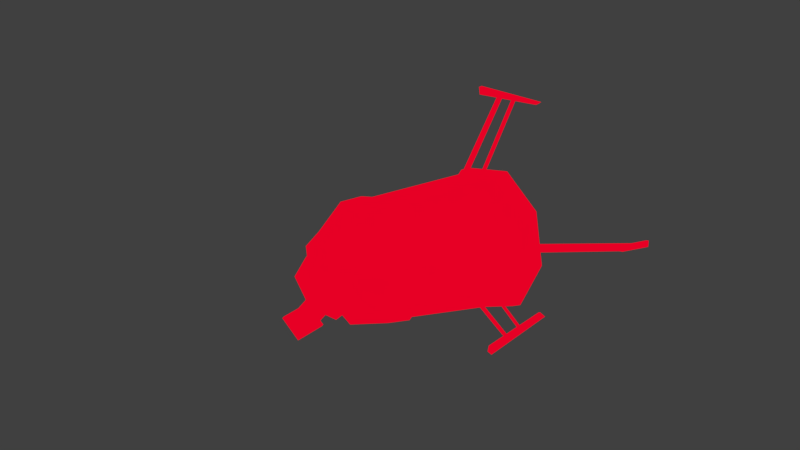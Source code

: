 # Source: playground_gun_wielded.blend  (saved by Blender 2.91.10; exported with 4.5.12 LTS)
import bpy
from mathutils import Matrix  # noqa: F401  (used for matrix-valued properties, if any)

bpy.ops.wm.read_factory_settings(use_empty=True)
scene = bpy.context.scene
scene.name = 'tt'

# ---- collections
col_collection_1 = bpy.data.collections.new('Collection 1'); scene.collection.children.link(col_collection_1)

# ---- materials (node trees are filled in below, after node groups)
mat_material = bpy.data.materials.new('Material')
mat_material.alpha_threshold = 0.0
mat_material.roughness = 0.5

# ---- material node trees
mat_material.use_nodes = True; mat_material.node_tree.nodes.clear()
_N = mat_material.node_tree.nodes; _L = mat_material.node_tree.links
n0 = _N.new('ShaderNodeOutputMaterial'); n0.name = 'Material Output'; n0.location = (300, 300)
n1 = _N.new('ShaderNodeHueSaturation'); n1.name = 'Hue Saturation Value'; n1.location = (-180, 300)
n1.inputs[4].default_value = (0.8, 0.0, 0.01842, 1.0)
n2 = _N.new('ShaderNodeBackground'); n2.name = 'Background'; n2.location = (10, 300)
_L.new(n2.outputs[0], n0.inputs[0])
_L.new(n1.outputs[0], n2.inputs[0])
n0.is_active_output = True

# ---- world
world_world = bpy.data.worlds.new('World'); scene.world = world_world
world_world.color = (0.05088, 0.05088, 0.05088)
world_world.use_sun_shadow = False
world_world.sun_shadow_jitter_overblur = 0.0
world_world.cycles.sampling_method = 'MANUAL'

# ---- meshes
me_cylinder_004 = bpy.data.meshes.new('Cylinder.004')
me_cylinder_004.from_pydata([(-2.894, 1.187, 1.077), (-2.894, 1.187, 3.077), (-2.028, 0.6871, 1.077), (-2.028, 0.6871, 3.077), (-2.028, -0.3129, 1.077), (-2.028, -0.3129, 3.077), (-2.894, -0.8129, 1.077), (-2.894, -0.8129, 3.077), (-3.76, -0.3129, 1.077), (-3.76, -0.3129, 3.077), (-3.76, 0.6871, 1.077), (-3.76, 0.6871, 3.077), (-1.728, 0.02692, -0.9866), (-1.728, 0.138, 1.263), (-2.151, -0.9885, -0.8495), (-2.151, -0.8774, 1.4), (-3.172, -1.409, -0.7927), (-3.172, -1.298, 1.457), (-4.193, -0.9885, -0.8495), (-4.193, -0.8774, 1.4), (-4.616, 0.02692, -0.9866), (-4.616, 0.138, 1.263), (-4.193, 1.042, -1.124), (-4.193, 1.153, 1.126), (-3.172, 1.463, -1.18), (-3.172, 1.574, 1.069), (-2.151, 1.042, -1.124), (-2.151, 1.153, 1.126), (-4.48, -0.9955, 1.416), (-4.48, -1.107, -0.8335), (-4.903, -0.09116, -0.9706), (-4.903, 0.01992, 1.279), (-4.575, -0.7914, 0.8778), (-4.575, -0.8524, -0.3567), (-4.807, -0.2952, -0.432), (-4.807, -0.2343, 0.8025), (-6.348, -1.581, 0.9843), (-6.348, -1.642, -0.2502), (-6.58, -1.084, -0.3254), (-6.58, -1.023, 0.9091), (-6.37, -1.716, 1.268), (-6.37, -1.803, -0.4939), (-6.701, -1.008, -0.6013), (-6.701, -0.9209, 1.161), (-6.486, -1.764, 1.275), (-6.486, -1.851, -0.4874), (-6.817, -1.056, -0.5948), (-6.817, -0.9687, 1.167), (-6.571, -1.714, 1.088), (-6.571, -1.783, -0.3172), (-6.835, -1.149, -0.4028), (-6.835, -1.079, 1.003), (-2.894, 1.079, -1.188), (-2.894, 0.8712, -3.276), (-3.76, 0.5851, -1.054), (-3.76, 0.3775, -3.142), (-3.76, -0.4024, -0.7856), (-3.76, -0.6099, -2.874), (-2.894, -0.8961, -0.6514), (-2.894, -1.104, -2.74), (-2.028, -0.4024, -0.7856), (-2.028, -0.6099, -2.874), (-2.028, 0.5851, -1.054), (-2.028, 0.3775, -3.142), (2.069, -1.628, 0.5192), (-1.953, -1.628, 0.5192), (2.069, -1.719, 0.448), (-1.953, -1.719, 0.448), (2.069, -1.727, 0.2823), (-1.953, -1.727, 0.2823), (2.069, -1.645, 0.1878), (-1.953, -1.645, 0.1878), (2.069, -1.554, 0.2589), (-1.953, -1.554, 0.2589), (2.069, -1.546, 0.4246), (-1.953, -1.546, 0.4246), (2.308, -0.4197, 1.868), (4.459, -1.237, 4.722), (2.308, -0.5078, 1.799), (4.459, -1.325, 4.653), (2.252, -0.4373, 1.929), (4.404, -1.254, 4.784), (2.252, -0.5254, 1.861), (4.404, -1.343, 4.715), (5.045, -1.018, 4.434), (3.651, -1.537, 5.53), (5.067, -1.166, 4.326), (3.669, -1.656, 5.443), (4.98, -1.023, 4.4), (3.598, -1.47, 5.255), (5.002, -1.171, 4.292), (3.616, -1.589, 5.168), (2.066, -0.5613, 2.461), (4.082, -1.278, 4.966), (2.066, -0.6955, 2.356), (4.082, -1.413, 4.861), (1.986, -0.5881, 2.555), (4.002, -1.293, 5.018), (1.986, -0.7224, 2.45), (4.002, -1.427, 4.913), (2.308, -0.6543, -1.316), (4.459, -1.741, -3.913), (2.308, -0.5742, -1.407), (4.459, -1.661, -4.005), (2.252, -0.6777, -1.372), (4.404, -1.764, -3.969), (2.252, -0.5976, -1.463), (4.404, -1.684, -4.061), (5.045, -1.699, -3.456), (3.651, -2.013, -4.747), (5.067, -1.569, -3.614), (3.669, -1.908, -4.874), (4.98, -1.679, -3.445), (3.598, -1.903, -4.513), (5.002, -1.548, -3.604), (3.616, -1.798, -4.641), (2.066, -0.8942, -1.815), (4.082, -1.848, -4.095), (2.066, -0.7721, -1.955), (4.082, -1.725, -4.234), (1.986, -0.9299, -1.9), (4.002, -1.867, -4.142), (1.986, -0.8078, -2.04), (4.002, -1.745, -4.281), (2.308, 1.394, -0.1122), (4.459, 3.297, -0.3692), (2.308, 1.402, 0.04832), (4.459, 3.305, -0.2087), (2.252, 1.435, -0.1177), (4.404, 3.338, -0.3747), (2.252, 1.443, 0.04278), (4.404, 3.346, -0.2142), (5.045, 3.037, -0.5381), (3.651, 3.87, -0.3428), (5.067, 3.055, -0.2721), (3.669, 3.885, -0.1286), (4.98, 3.022, -0.5142), (3.598, 3.693, -0.3013), (5.002, 3.039, -0.2482), (3.616, 3.707, -0.08705), (2.066, 1.775, -0.2061), (4.082, 3.446, -0.4316), (2.066, 1.788, 0.03866), (4.082, 3.458, -0.1869), (1.986, 1.838, -0.2145), (4.002, 3.48, -0.4363), (1.986, 1.85, 0.03022), (4.002, 3.492, -0.1915), (2.069, 1.428, 2.17), (-1.953, 1.428, 2.17), (2.069, 1.337, 2.098), (-1.953, 1.337, 2.098), (2.069, 1.329, 1.933), (-1.953, 1.329, 1.933), (2.069, 1.411, 1.838), (-1.953, 1.411, 1.838), (2.069, 1.502, 1.909), (-1.953, 1.502, 1.909), (2.069, 1.51, 2.075), (-1.953, 1.51, 2.075), (2.069, -1.24, -1.511), (-1.953, -1.24, -1.511), (2.069, -1.33, -1.582), (-1.953, -1.33, -1.582), (2.069, -1.339, -1.747), (-1.953, -1.339, -1.747), (2.069, -1.256, -1.842), (-1.953, -1.256, -1.842), (2.069, -1.165, -1.771), (-1.953, -1.165, -1.771), (2.069, -1.157, -1.605), (-1.953, -1.157, -1.605), (2.069, 1.814, 0.05441), (-1.953, 1.814, 0.0544), (2.069, 1.723, -0.01673), (-1.953, 1.723, -0.01673), (2.069, 1.715, -0.1824), (-1.953, 1.715, -0.1824), (2.069, 1.798, -0.277), (-1.953, 1.798, -0.277), (2.069, 1.889, -0.2059), (-1.953, 1.889, -0.2059), (2.069, 1.897, -0.04016), (-1.953, 1.897, -0.04016), (2.069, 1.227, -1.894), (-1.953, 1.227, -1.894), (2.069, 1.136, -1.965), (-1.953, 1.136, -1.965), (2.069, 1.128, -2.131), (-1.953, 1.128, -2.131), (2.069, 1.211, -2.226), (-1.953, 1.211, -2.226), (2.069, 1.302, -2.154), (-1.953, 1.302, -2.154), (2.069, 1.31, -1.989), (-1.953, 1.31, -1.989), (2.069, -0.04868, -2.575), (-1.953, -0.04868, -2.575), (2.069, -0.1395, -2.647), (-1.953, -0.1395, -2.647), (2.069, -0.1477, -2.812), (-1.953, -0.1477, -2.812), (2.069, -0.06504, -2.907), (-1.953, -0.06504, -2.907), (2.069, 0.02583, -2.836), (-1.953, 0.02583, -2.836), (2.069, 0.03401, -2.67), (-1.953, 0.03401, -2.67), (2.313, 0.2471, 3.303), (2.04, 0.2471, 3.303), (2.313, -1.149, 2.56), (2.04, -1.149, 2.56), (2.313, -1.819, 0.4023), (2.04, -1.819, 0.4023), (2.313, -1.37, -1.906), (2.04, -1.37, -1.906), (2.313, -0.06471, -3.014), (2.04, -0.06471, -3.014), (2.313, 1.331, -2.271), (2.04, 1.331, -2.271), (2.313, 2.001, -0.1134), (2.04, 2.001, -0.1134), (2.313, 1.552, 2.195), (2.04, 1.552, 2.195), (2.313, 0.1967, 2.281), (2.313, -0.7476, 1.778), (2.313, -1.2, 0.3189), (2.313, -0.8967, -1.243), (2.313, -0.01424, -1.992), (2.313, 0.93, -1.489), (2.313, 1.383, -0.02991), (2.313, 1.079, 1.532), (2.597, 0.1967, 2.281), (2.597, -0.7476, 1.778), (2.597, -1.2, 0.3189), (2.597, -0.8967, -1.243), (2.597, -0.01424, -1.992), (2.597, 0.93, -1.489), (2.597, 1.383, -0.02991), (2.597, 1.079, 1.532), (2.597, 0.179, 1.922), (2.597, -0.6068, 1.504), (2.597, -0.9837, 0.2896), (2.597, -0.7309, -1.01), (2.597, 0.003461, -1.633), (2.597, 0.7892, -1.215), (2.597, 1.166, -0.0006425), (2.597, 0.9134, 1.299), (2.279, 0.179, 1.922), (2.279, -0.6068, 1.504), (2.279, -0.9837, 0.2896), (2.279, -0.7309, -1.01), (2.279, 0.003461, -1.633), (2.279, 0.7892, -1.215), (2.279, 1.166, -0.0006428), (2.279, 0.9134, 1.299), (2.04, -0.9525, 2.177), (2.04, 0.2224, 2.802), (2.04, -1.516, 0.3615), (2.04, -1.138, -1.582), (2.04, -0.04, -2.513), (2.04, 1.135, -1.888), (2.04, 1.699, -0.07252), (2.04, 1.321, 1.871), (2.211, 0.2355, 3.066), (-1.91, 0.2355, 3.066), (2.211, -1.056, 2.379), (-1.91, -1.056, 2.379), (2.211, -1.676, 0.383), (-1.91, -1.676, 0.383), (2.211, -1.26, -1.753), (-1.91, -1.26, -1.753), (2.211, -0.05304, -2.778), (-1.91, -0.05304, -2.778), (2.211, 1.239, -2.09), (-1.91, 1.239, -2.09), (2.211, 1.858, -0.09408), (-1.91, 1.858, -0.09408), (2.211, 1.443, 2.042), (-1.91, 1.443, 2.042), (-2.8, -0.06471, -3.014), (-1.886, -0.06471, -3.014), (-2.8, -1.37, -1.906), (-1.886, -1.37, -1.906), (-2.8, -1.819, 0.4023), (-1.886, -1.819, 0.4023), (-2.8, -1.149, 2.56), (-1.886, -1.149, 2.56), (-2.8, 0.2471, 3.303), (-1.886, 0.2471, 3.303), (-2.8, 1.552, 2.195), (-1.886, 1.552, 2.195), (-2.8, 2.001, -0.1134), (-1.886, 2.001, -0.1134), (-2.8, 1.331, -2.271), (-1.886, 1.331, -2.271), (-2.8, -0.01424, -1.992), (-2.8, -0.8967, -1.243), (-2.8, -1.2, 0.3189), (-2.8, -0.7476, 1.778), (-2.8, 0.1967, 2.281), (-2.8, 1.079, 1.532), (-2.8, 1.383, -0.02991), (-2.8, 0.93, -1.489), (-2.726, 0.00346, -1.633), (-2.726, -0.7309, -1.01), (-2.726, -0.9837, 0.2896), (-2.726, -0.6068, 1.504), (-2.726, 0.179, 1.922), (-2.726, 0.9134, 1.299), (-2.726, 1.166, -0.0006452), (-2.726, 0.7892, -1.215), (-1.886, -1.138, -1.582), (-1.886, -0.04001, -2.513), (-1.886, -1.516, 0.3615), (-1.886, -0.9525, 2.177), (-1.886, 0.2224, 2.802), (-1.886, 1.321, 1.871), (-1.886, 1.699, -0.07252), (-1.886, 1.135, -1.888), (2.069, -1.041, 2.507), (-1.953, -1.041, 2.507), (2.069, -1.132, 2.436), (-1.953, -1.132, 2.436), (2.069, -1.14, 2.271), (-1.953, -1.14, 2.271), (2.069, -1.058, 2.176), (-1.953, -1.058, 2.176), (2.069, -0.9667, 2.247), (-1.953, -0.9667, 2.247), (2.069, -0.9585, 2.413), (-1.953, -0.9585, 2.413), (2.069, 0.226, 3.184), (-1.953, 0.226, 3.184), (2.069, 0.1351, 3.113), (-1.953, 0.1351, 3.113), (2.069, 0.1269, 2.947), (-1.953, 0.1269, 2.947), (2.069, 0.2096, 2.853), (-1.953, 0.2096, 2.853), (2.069, 0.3005, 2.924), (-1.953, 0.3005, 2.924), (2.069, 0.3087, 3.09), (-1.953, 0.3087, 3.09), (-2.894, 0.1641, -3.03), (-2.894, -0.09373, -5.624), (-3.124, 0.02654, -2.993), (-3.124, -0.2313, -5.586), (-3.124, -0.2485, -2.918), (-3.124, -0.5063, -5.512), (-2.894, -0.3861, -2.881), (-2.894, -0.6439, -5.474), (-2.665, -0.2485, -2.918), (-2.665, -0.5063, -5.512), (-2.665, 0.02654, -2.993), (-2.665, -0.2313, -5.586)], [(304, 305), (305, 306), (306, 307), (307, 308), (308, 309), (309, 310), (310, 311), (311, 304)], [(0, 1, 3, 2), (2, 3, 5, 4), (4, 5, 7, 6), (6, 7, 9, 8), (3, 1, 11, 9, 7, 5), (8, 9, 11, 10), (10, 11, 1, 0), (0, 2, 4, 6, 8, 10), (12, 13, 15, 14), (14, 15, 17, 16), (16, 17, 19, 18), (18, 19, 28, 29), (20, 21, 23, 22), (22, 23, 25, 24), (15, 13, 27, 25, 23, 21, 19, 17), (24, 25, 27, 26), (26, 27, 13, 12), (12, 14, 16, 18, 20, 22, 24, 26), (31, 30, 34, 35), (21, 20, 30, 31), (20, 18, 29, 30), (19, 21, 31, 28), (32, 35, 39, 36), (30, 29, 33, 34), (28, 31, 35, 32), (29, 28, 32, 33), (36, 39, 43, 40), (33, 32, 36, 37), (35, 34, 38, 39), (34, 33, 37, 38), (43, 42, 46, 47), (37, 36, 40, 41), (39, 38, 42, 43), (38, 37, 41, 42), (44, 47, 51, 48), (42, 41, 45, 46), (40, 43, 47, 44), (41, 40, 44, 45), (49, 48, 51, 50), (45, 44, 48, 49), (47, 46, 50, 51), (46, 45, 49, 50), (52, 53, 55, 54), (54, 55, 57, 56), (56, 57, 59, 58), (58, 59, 61, 60), (55, 53, 63, 61, 59, 57), (60, 61, 63, 62), (62, 63, 53, 52), (52, 54, 56, 58, 60, 62), (64, 65, 67, 66), (66, 67, 69, 68), (68, 69, 71, 70), (70, 71, 73, 72), (67, 65, 75, 73, 71, 69), (72, 73, 75, 74), (74, 75, 65, 64), (64, 66, 68, 70, 72, 74), (76, 77, 79, 78), (78, 79, 83, 82), (82, 83, 81, 80), (80, 81, 77, 76), (78, 82, 80, 76), (83, 79, 77, 81), (84, 85, 87, 86), (86, 87, 91, 90), (90, 91, 89, 88), (88, 89, 85, 84), (86, 90, 88, 84), (91, 87, 85, 89), (92, 93, 95, 94), (94, 95, 99, 98), (98, 99, 97, 96), (96, 97, 93, 92), (94, 98, 96, 92), (99, 95, 93, 97), (100, 101, 103, 102), (102, 103, 107, 106), (106, 107, 105, 104), (104, 105, 101, 100), (102, 106, 104, 100), (107, 103, 101, 105), (108, 109, 111, 110), (110, 111, 115, 114), (114, 115, 113, 112), (112, 113, 109, 108), (110, 114, 112, 108), (115, 111, 109, 113), (116, 117, 119, 118), (118, 119, 123, 122), (122, 123, 121, 120), (120, 121, 117, 116), (118, 122, 120, 116), (123, 119, 117, 121), (124, 125, 127, 126), (126, 127, 131, 130), (130, 131, 129, 128), (128, 129, 125, 124), (126, 130, 128, 124), (131, 127, 125, 129), (132, 133, 135, 134), (134, 135, 139, 138), (138, 139, 137, 136), (136, 137, 133, 132), (134, 138, 136, 132), (139, 135, 133, 137), (140, 141, 143, 142), (142, 143, 147, 146), (146, 147, 145, 144), (144, 145, 141, 140), (142, 146, 144, 140), (147, 143, 141, 145), (148, 149, 151, 150), (150, 151, 153, 152), (152, 153, 155, 154), (154, 155, 157, 156), (151, 149, 159, 157, 155, 153), (156, 157, 159, 158), (158, 159, 149, 148), (148, 150, 152, 154, 156, 158), (160, 161, 163, 162), (162, 163, 165, 164), (164, 165, 167, 166), (166, 167, 169, 168), (163, 161, 171, 169, 167, 165), (168, 169, 171, 170), (170, 171, 161, 160), (160, 162, 164, 166, 168, 170), (172, 173, 175, 174), (174, 175, 177, 176), (176, 177, 179, 178), (178, 179, 181, 180), (175, 173, 183, 181, 179, 177), (180, 181, 183, 182), (182, 183, 173, 172), (172, 174, 176, 178, 180, 182), (184, 185, 187, 186), (186, 187, 189, 188), (188, 189, 191, 190), (190, 191, 193, 192), (187, 185, 195, 193, 191, 189), (192, 193, 195, 194), (194, 195, 185, 184), (184, 186, 188, 190, 192, 194), (196, 197, 199, 198), (198, 199, 201, 200), (200, 201, 203, 202), (202, 203, 205, 204), (199, 197, 207, 205, 203, 201), (204, 205, 207, 206), (206, 207, 197, 196), (196, 198, 200, 202, 204, 206), (208, 209, 211, 210), (210, 211, 213, 212), (212, 213, 215, 214), (214, 215, 217, 216), (216, 217, 219, 218), (218, 219, 221, 220), (213, 211, 256, 258), (220, 221, 223, 222), (222, 223, 209, 208), (212, 214, 227, 226), (229, 230, 238, 237), (218, 220, 230, 229), (214, 216, 228, 227), (220, 222, 231, 230), (210, 212, 226, 225), (216, 218, 229, 228), (222, 208, 224, 231), (208, 210, 225, 224), (232, 233, 241, 240), (227, 228, 236, 235), (225, 226, 234, 233), (230, 231, 239, 238), (228, 229, 237, 236), (226, 227, 235, 234), (224, 225, 233, 232), (231, 224, 232, 239), (246, 247, 255, 254), (239, 232, 240, 247), (237, 238, 246, 245), (235, 236, 244, 243), (233, 234, 242, 241), (238, 239, 247, 246), (236, 237, 245, 244), (234, 235, 243, 242), (244, 245, 253, 252), (242, 243, 251, 250), (240, 241, 249, 248), (247, 240, 248, 255), (245, 246, 254, 253), (243, 244, 252, 251), (241, 242, 250, 249), (219, 217, 260, 261), (209, 223, 263, 257), (211, 209, 257, 256), (215, 213, 258, 259), (221, 219, 261, 262), (217, 215, 259, 260), (223, 221, 262, 263), (264, 265, 267, 266), (266, 267, 269, 268), (268, 269, 271, 270), (270, 271, 273, 272), (272, 273, 275, 274), (274, 275, 277, 276), (267, 265, 279, 277, 275, 273, 271, 269), (276, 277, 279, 278), (278, 279, 265, 264), (264, 266, 268, 270, 272, 274, 276, 278), (280, 281, 283, 282), (282, 283, 285, 284), (284, 285, 287, 286), (286, 287, 289, 288), (288, 289, 291, 290), (290, 291, 293, 292), (285, 283, 312, 314), (292, 293, 295, 294), (294, 295, 281, 280), (284, 286, 299, 298), (290, 292, 302, 301), (286, 288, 300, 299), (292, 294, 303, 302), (282, 284, 298, 297), (288, 290, 301, 300), (294, 280, 296, 303), (280, 282, 297, 296), (291, 289, 316, 317), (281, 295, 319, 313), (283, 281, 313, 312), (287, 285, 314, 315), (293, 291, 317, 318), (289, 287, 315, 316), (295, 293, 318, 319), (320, 321, 323, 322), (322, 323, 325, 324), (324, 325, 327, 326), (326, 327, 329, 328), (323, 321, 331, 329, 327, 325), (328, 329, 331, 330), (330, 331, 321, 320), (320, 322, 324, 326, 328, 330), (332, 333, 335, 334), (334, 335, 337, 336), (336, 337, 339, 338), (338, 339, 341, 340), (335, 333, 343, 341, 339, 337), (340, 341, 343, 342), (342, 343, 333, 332), (332, 334, 336, 338, 340, 342), (344, 345, 347, 346), (346, 347, 349, 348), (348, 349, 351, 350), (350, 351, 353, 352), (347, 345, 355, 353, 351, 349), (352, 353, 355, 354), (354, 355, 345, 344), (344, 346, 348, 350, 352, 354)])
_uv = me_cylinder_004.uv_layers.new(name='UVMap')
_uv.uv.foreach_set('vector', [0.7384, 0.1569, 0.9243, 0.1569, 0.9243, 0.7369, 0.7384, 0.7369, 0.7384, 0.1569, 0.9243, 0.1569, 0.9243, 0.7369, 0.7384, 0.7369, 0.7384, 0.1569, 0.9243, 0.1569, 0.9243, 0.7369, 0.7384, 0.7369, 0.7384, 0.1569, 0.9243, 0.1569, 0.9243, 0.7369, 0.7384, 0.7369, 0.8314, 0.7369, 0.9118, 0.5919, 0.9118, 0.3019, 0.8314, 0.1569, 0.7509, 0.3019, 0.7509, 0.5919, 0.7384, 0.1569, 0.9243, 0.1569, 0.9243, 0.7369, 0.7384, 0.7369, 0.7384, 0.1569, 0.9243, 0.1569, 0.9243, 0.7369, 0.7384, 0.7369, 0.4901, 0.7527, 0.5706, 0.6077, 0.5706, 0.3177, 0.4901, 0.1727, 0.4096, 0.3177, 0.4096, 0.6077, 0.3972, 0.1727, 0.5831, 0.1727, 0.5831, 0.7527, 0.3972, 0.7527, 0.3972, 0.1727, 0.5831, 0.1727, 0.5831, 0.7527, 0.3972, 0.7527, 0.3972, 0.1727, 0.5831, 0.1727, 0.5831, 0.7527, 0.3972, 0.7527, 0.3972, 0.1727, 0.5831, 0.1727, 0.5831, 0.7527, 0.3972, 0.7527, 0.3972, 0.1727, 0.5831, 0.1727, 0.5831, 0.7527, 0.3972, 0.7527, 0.3972, 0.1727, 0.5831, 0.1727, 0.5831, 0.7527, 0.3972, 0.7527, 0.4901, 0.7527, 0.5558, 0.6677, 0.5831, 0.4627, 0.5558, 0.2576, 0.4901, 0.1727, 0.4244, 0.2576, 0.3972, 0.4627, 0.4244, 0.6677, 0.3972, 0.1727, 0.5831, 0.1727, 0.5831, 0.7527, 0.3972, 0.7527, 0.3972, 0.1727, 0.5831, 0.1727, 0.5831, 0.7527, 0.3972, 0.7527, 0.4901, 0.7527, 0.5558, 0.6677, 0.5831, 0.4627, 0.5558, 0.2576, 0.4901, 0.1727, 0.4244, 0.2576, 0.3972, 0.4627, 0.4244, 0.6677, 0.3972, 0.1727, 0.5831, 0.1727, 0.5831, 0.7527, 0.3972, 0.7527, 0.3972, 0.1727, 0.5831, 0.1727, 0.5831, 0.7527, 0.3972, 0.7527, 0.3972, 0.1727, 0.5831, 0.1727, 0.5831, 0.7527, 0.3972, 0.7527, 0.3972, 0.1727, 0.5831, 0.1727, 0.5831, 0.7527, 0.3972, 0.7527, 0.3972, 0.1727, 0.5831, 0.1727, 0.5831, 0.7527, 0.3972, 0.7527, 0.3972, 0.1727, 0.5831, 0.1727, 0.5831, 0.7527, 0.3972, 0.7527, 0.3972, 0.1727, 0.5831, 0.1727, 0.5831, 0.7527, 0.3972, 0.7527, 0.3972, 0.1727, 0.5831, 0.1727, 0.5831, 0.7527, 0.3972, 0.7527, 0.3972, 0.1727, 0.5831, 0.1727, 0.5831, 0.7527, 0.3972, 0.7527, 0.3972, 0.1727, 0.5831, 0.1727, 0.5831, 0.7527, 0.3972, 0.7527, 0.3972, 0.1727, 0.5831, 0.1727, 0.5831, 0.7527, 0.3972, 0.7527, 0.3972, 0.1727, 0.5831, 0.1727, 0.5831, 0.7527, 0.3972, 0.7527, 0.3972, 0.1727, 0.5831, 0.1727, 0.5831, 0.7527, 0.3972, 0.7527, 0.3972, 0.1727, 0.5831, 0.1727, 0.5831, 0.7527, 0.3972, 0.7527, 0.3972, 0.1727, 0.5831, 0.1727, 0.5831, 0.7527, 0.3972, 0.7527, 0.3972, 0.1727, 0.5831, 0.1727, 0.5831, 0.7527, 0.3972, 0.7527, 0.3972, 0.1727, 0.5831, 0.1727, 0.5831, 0.7527, 0.3972, 0.7527, 0.3972, 0.1727, 0.5831, 0.1727, 0.5831, 0.7527, 0.3972, 0.7527, 0.3972, 0.1727, 0.5831, 0.1727, 0.5831, 0.7527, 0.3972, 0.7527, 0.3972, 0.1727, 0.5831, 0.1727, 0.5831, 0.7527, 0.3972, 0.7527, 0.3972, 0.1727, 0.5831, 0.1727, 0.5831, 0.7527, 0.3972, 0.7527, 0.3972, 0.1727, 0.5831, 0.1727, 0.5831, 0.7527, 0.3972, 0.7527, 0.3972, 0.1727, 0.5831, 0.1727, 0.5831, 0.7527, 0.3972, 0.7527, 0.3972, 0.1727, 0.5831, 0.1727, 0.5831, 0.7527, 0.3972, 0.7527, 0.7384, 0.1569, 0.9243, 0.1569, 0.9243, 0.7369, 0.7384, 0.7369, 0.7384, 0.1569, 0.9243, 0.1569, 0.9243, 0.7369, 0.7384, 0.7369, 0.7384, 0.1569, 0.9243, 0.1569, 0.9243, 0.7369, 0.7384, 0.7369, 0.7384, 0.1569, 0.9243, 0.1569, 0.9243, 0.7369, 0.7384, 0.7369, 0.8314, 0.7369, 0.9118, 0.5919, 0.9118, 0.3019, 0.8314, 0.1569, 0.7509, 0.3019, 0.7509, 0.5919, 0.7384, 0.1569, 0.9243, 0.1569, 0.9243, 0.7369, 0.7384, 0.7369, 0.7384, 0.1569, 0.9243, 0.1569, 0.9243, 0.7369, 0.7384, 0.7369, 0.4901, 0.7527, 0.5706, 0.6077, 0.5706, 0.3177, 0.4901, 0.1727, 0.4096, 0.3177, 0.4096, 0.6077, 0.3972, 0.1727, 0.5831, 0.1727, 0.5831, 0.7527, 0.3972, 0.7527, 0.3972, 0.1727, 0.5831, 0.1727, 0.5831, 0.7527, 0.3972, 0.7527, 0.3972, 0.1727, 0.5831, 0.1727, 0.5831, 0.7527, 0.3972, 0.7527, 0.3972, 0.1727, 0.5831, 0.1727, 0.5831, 0.7527, 0.3972, 0.7527, 0.4901, 0.7527, 0.5706, 0.6077, 0.5706, 0.3177, 0.4901, 0.1727, 0.4096, 0.3177, 0.4096, 0.6077, 0.3972, 0.1727, 0.5831, 0.1727, 0.5831, 0.7527, 0.3972, 0.7527, 0.3972, 0.1727, 0.5831, 0.1727, 0.5831, 0.7527, 0.3972, 0.7527, 0.4901, 0.7527, 0.5706, 0.6077, 0.5706, 0.3177, 0.4901, 0.1727, 0.4096, 0.3177, 0.4096, 0.6077, 0.3972, 0.1727, 0.5831, 0.1727, 0.5831, 0.7527, 0.3972, 0.7527, 0.3972, 0.1727, 0.5831, 0.1727, 0.5831, 0.7527, 0.3972, 0.7527, 0.3972, 0.1727, 0.5831, 0.1727, 0.5831, 0.7527, 0.3972, 0.7527, 0.3972, 0.1727, 0.5831, 0.1727, 0.5831, 0.7527, 0.3972, 0.7527, 0.3972, 0.1727, 0.5831, 0.1727, 0.5831, 0.7527, 0.3972, 0.7527, 0.3972, 0.1727, 0.5831, 0.1727, 0.5831, 0.7527, 0.3972, 0.7527, 0.3972, 0.1727, 0.5831, 0.1727, 0.5831, 0.7527, 0.3972, 0.7527, 0.3972, 0.1727, 0.5831, 0.1727, 0.5831, 0.7527, 0.3972, 0.7527, 0.3972, 0.1727, 0.5831, 0.1727, 0.5831, 0.7527, 0.3972, 0.7527, 0.3972, 0.1727, 0.5831, 0.1727, 0.5831, 0.7527, 0.3972, 0.7527, 0.3972, 0.1727, 0.5831, 0.1727, 0.5831, 0.7527, 0.3972, 0.7527, 0.3972, 0.1727, 0.5831, 0.1727, 0.5831, 0.7527, 0.3972, 0.7527, 0.3972, 0.1727, 0.5831, 0.1727, 0.5831, 0.7527, 0.3972, 0.7527, 0.3972, 0.1727, 0.5831, 0.1727, 0.5831, 0.7527, 0.3972, 0.7527, 0.3972, 0.1727, 0.5831, 0.1727, 0.5831, 0.7527, 0.3972, 0.7527, 0.3972, 0.1727, 0.5831, 0.1727, 0.5831, 0.7527, 0.3972, 0.7527, 0.3972, 0.1727, 0.5831, 0.1727, 0.5831, 0.7527, 0.3972, 0.7527, 0.3972, 0.1727, 0.5831, 0.1727, 0.5831, 0.7527, 0.3972, 0.7527, 0.3972, 0.1727, 0.5831, 0.1727, 0.5831, 0.7527, 0.3972, 0.7527, 0.3972, 0.1727, 0.5831, 0.1727, 0.5831, 0.7527, 0.3972, 0.7527, 0.3972, 0.1727, 0.5831, 0.1727, 0.5831, 0.7527, 0.3972, 0.7527, 0.3972, 0.1727, 0.5831, 0.1727, 0.5831, 0.7527, 0.3972, 0.7527, 0.3972, 0.1727, 0.5831, 0.1727, 0.5831, 0.7527, 0.3972, 0.7527, 0.3972, 0.1727, 0.5831, 0.1727, 0.5831, 0.7527, 0.3972, 0.7527, 0.3972, 0.1727, 0.5831, 0.1727, 0.5831, 0.7527, 0.3972, 0.7527, 0.3972, 0.1727, 0.5831, 0.1727, 0.5831, 0.7527, 0.3972, 0.7527, 0.3972, 0.1727, 0.5831, 0.1727, 0.5831, 0.7527, 0.3972, 0.7527, 0.3972, 0.1727, 0.5831, 0.1727, 0.5831, 0.7527, 0.3972, 0.7527, 0.3972, 0.1727, 0.5831, 0.1727, 0.5831, 0.7527, 0.3972, 0.7527, 0.3972, 0.1727, 0.5831, 0.1727, 0.5831, 0.7527, 0.3972, 0.7527, 0.3972, 0.1727, 0.5831, 0.1727, 0.5831, 0.7527, 0.3972, 0.7527, 0.3972, 0.1727, 0.5831, 0.1727, 0.5831, 0.7527, 0.3972, 0.7527, 0.3972, 0.1727, 0.5831, 0.1727, 0.5831, 0.7527, 0.3972, 0.7527, 0.3972, 0.1727, 0.5831, 0.1727, 0.5831, 0.7527, 0.3972, 0.7527, 0.3972, 0.1727, 0.5831, 0.1727, 0.5831, 0.7527, 0.3972, 0.7527, 0.3972, 0.1727, 0.5831, 0.1727, 0.5831, 0.7527, 0.3972, 0.7527, 0.3972, 0.1727, 0.5831, 0.1727, 0.5831, 0.7527, 0.3972, 0.7527, 0.3972, 0.1727, 0.5831, 0.1727, 0.5831, 0.7527, 0.3972, 0.7527, 0.3972, 0.1727, 0.5831, 0.1727, 0.5831, 0.7527, 0.3972, 0.7527, 0.3972, 0.1727, 0.5831, 0.1727, 0.5831, 0.7527, 0.3972, 0.7527, 0.3972, 0.1727, 0.5831, 0.1727, 0.5831, 0.7527, 0.3972, 0.7527, 0.3972, 0.1727, 0.5831, 0.1727, 0.5831, 0.7527, 0.3972, 0.7527, 0.3972, 0.1727, 0.5831, 0.1727, 0.5831, 0.7527, 0.3972, 0.7527, 0.3972, 0.1727, 0.5831, 0.1727, 0.5831, 0.7527, 0.3972, 0.7527, 0.3972, 0.1727, 0.5831, 0.1727, 0.5831, 0.7527, 0.3972, 0.7527, 0.3972, 0.1727, 0.5831, 0.1727, 0.5831, 0.7527, 0.3972, 0.7527, 0.3972, 0.1727, 0.5831, 0.1727, 0.5831, 0.7527, 0.3972, 0.7527, 0.3972, 0.1727, 0.5831, 0.1727, 0.5831, 0.7527, 0.3972, 0.7527, 0.3972, 0.1727, 0.5831, 0.1727, 0.5831, 0.7527, 0.3972, 0.7527, 0.3972, 0.1727, 0.5831, 0.1727, 0.5831, 0.7527, 0.3972, 0.7527, 0.3972, 0.1727, 0.5831, 0.1727, 0.5831, 0.7527, 0.3972, 0.7527, 0.3972, 0.1727, 0.5831, 0.1727, 0.5831, 0.7527, 0.3972, 0.7527, 0.3972, 0.1727, 0.5831, 0.1727, 0.5831, 0.7527, 0.3972, 0.7527, 0.3972, 0.1727, 0.5831, 0.1727, 0.5831, 0.7527, 0.3972, 0.7527, 0.3972, 0.1727, 0.5831, 0.1727, 0.5831, 0.7527, 0.3972, 0.7527, 0.3972, 0.1727, 0.5831, 0.1727, 0.5831, 0.7527, 0.3972, 0.7527, 0.3972, 0.1727, 0.5831, 0.1727, 0.5831, 0.7527, 0.3972, 0.7527, 0.08903, 0.2375, 0.2776, 0.2375, 0.2776, 0.7375, 0.08903, 0.7375, 0.4901, 0.7527, 0.5706, 0.6077, 0.5706, 0.3177, 0.4901, 0.1727, 0.4096, 0.3177, 0.4096, 0.6077, 0.3972, 0.1727, 0.5831, 0.1727, 0.5831, 0.7527, 0.3972, 0.7527, 0.3972, 0.1727, 0.5831, 0.1727, 0.5831, 0.7527, 0.3972, 0.7527, 0.4901, 0.7527, 0.5706, 0.6077, 0.5706, 0.3177, 0.4901, 0.1727, 0.4096, 0.3177, 0.4096, 0.6077, 0.3972, 0.1727, 0.5831, 0.1727, 0.5831, 0.7527, 0.3972, 0.7527, 0.3972, 0.1727, 0.5831, 0.1727, 0.5831, 0.7527, 0.3972, 0.7527, 0.3972, 0.1727, 0.5831, 0.1727, 0.5831, 0.7527, 0.3972, 0.7527, 0.3972, 0.1727, 0.5831, 0.1727, 0.5831, 0.7527, 0.3972, 0.7527, 0.4901, 0.7527, 0.5706, 0.6077, 0.5706, 0.3177, 0.4901, 0.1727, 0.4096, 0.3177, 0.4096, 0.6077, 0.3972, 0.1727, 0.5831, 0.1727, 0.5831, 0.7527, 0.3972, 0.7527, 0.3972, 0.1727, 0.5831, 0.1727, 0.5831, 0.7527, 0.3972, 0.7527, 0.4901, 0.7527, 0.5706, 0.6077, 0.5706, 0.3177, 0.4901, 0.1727, 0.4096, 0.3177, 0.4096, 0.6077, 0.3972, 0.1727, 0.5831, 0.1727, 0.5831, 0.7527, 0.3972, 0.7527, 0.3972, 0.1727, 0.5831, 0.1727, 0.5831, 0.7527, 0.3972, 0.7527, 0.3972, 0.1727, 0.5831, 0.1727, 0.5831, 0.7527, 0.3972, 0.7527, 0.3972, 0.1727, 0.5831, 0.1727, 0.5831, 0.7527, 0.3972, 0.7527, 0.4901, 0.7527, 0.5706, 0.6077, 0.5706, 0.3177, 0.4901, 0.1727, 0.4096, 0.3177, 0.4096, 0.6077, 0.3972, 0.1727, 0.5831, 0.1727, 0.5831, 0.7527, 0.3972, 0.7527, 0.3972, 0.1727, 0.5831, 0.1727, 0.5831, 0.7527, 0.3972, 0.7527, 0.4901, 0.7527, 0.5706, 0.6077, 0.5706, 0.3177, 0.4901, 0.1727, 0.4096, 0.3177, 0.4096, 0.6077, 0.3972, 0.1727, 0.5831, 0.1727, 0.5831, 0.7527, 0.3972, 0.7527, 0.3972, 0.1727, 0.5831, 0.1727, 0.5831, 0.7527, 0.3972, 0.7527, 0.3972, 0.1727, 0.5831, 0.1727, 0.5831, 0.7527, 0.3972, 0.7527, 0.3972, 0.1727, 0.5831, 0.1727, 0.5831, 0.7527, 0.3972, 0.7527, 0.4901, 0.7527, 0.5706, 0.6077, 0.5706, 0.3177, 0.4901, 0.1727, 0.4096, 0.3177, 0.4096, 0.6077, 0.3972, 0.1727, 0.5831, 0.1727, 0.5831, 0.7527, 0.3972, 0.7527, 0.3972, 0.1727, 0.5831, 0.1727, 0.5831, 0.7527, 0.3972, 0.7527, 0.4901, 0.7527, 0.5706, 0.6077, 0.5706, 0.3177, 0.4901, 0.1727, 0.4096, 0.3177, 0.4096, 0.6077, 0.3972, 0.1727, 0.5831, 0.1727, 0.5831, 0.7527, 0.3972, 0.7527, 0.3972, 0.1727, 0.5831, 0.1727, 0.5831, 0.7527, 0.3972, 0.7527, 0.3972, 0.1727, 0.5831, 0.1727, 0.5831, 0.7527, 0.3972, 0.7527, 0.3972, 0.1727, 0.5831, 0.1727, 0.5831, 0.7527, 0.3972, 0.7527, 0.4901, 0.7527, 0.5706, 0.6077, 0.5706, 0.3177, 0.4901, 0.1727, 0.4096, 0.3177, 0.4096, 0.6077, 0.3972, 0.1727, 0.5831, 0.1727, 0.5831, 0.7527, 0.3972, 0.7527, 0.3972, 0.1727, 0.5831, 0.1727, 0.5831, 0.7527, 0.3972, 0.7527, 0.4901, 0.7527, 0.5706, 0.6077, 0.5706, 0.3177, 0.4901, 0.1727, 0.4096, 0.3177, 0.4096, 0.6077, 0.5538, 0.4722, 0.5552, 0.4849, 0.5322, 0.4871, 0.534, 0.4724, 0.534, 0.4724, 0.5322, 0.4871, 0.5016, 0.4009, 0.5072, 0.3936, 0.5072, 0.3936, 0.5016, 0.4009, 0.5031, 0.2622, 0.508, 0.2699, 0.508, 0.2699, 0.5031, 0.2622, 0.5233, 0.2065, 0.5247, 0.2192, 0.5247, 0.2192, 0.5233, 0.2065, 0.5463, 0.2044, 0.5445, 0.219, 0.5445, 0.219, 0.5463, 0.2044, 0.5769, 0.2906, 0.5713, 0.2978, 0.5016, 0.4009, 0.5322, 0.4871, 0.5257, 0.5016, 0.4954, 0.4067, 0.5713, 0.2978, 0.5769, 0.2906, 0.5754, 0.4293, 0.5705, 0.4216, 0.5705, 0.4216, 0.5754, 0.4293, 0.5552, 0.4849, 0.5538, 0.4722, 0.5072, 0.3936, 0.508, 0.2699, 0.5172, 0.2997, 0.5172, 0.3782, 0.5448, 0.259, 0.5613, 0.3133, 0.557, 0.3195, 0.5433, 0.2723, 0.5445, 0.219, 0.5713, 0.2978, 0.5613, 0.3133, 0.5448, 0.259, 0.508, 0.2699, 0.5247, 0.2192, 0.5286, 0.2569, 0.5172, 0.2997, 0.5713, 0.2978, 0.5705, 0.4216, 0.5613, 0.3918, 0.5613, 0.3133, 0.534, 0.4724, 0.5072, 0.3936, 0.5172, 0.3782, 0.5337, 0.4325, 0.5247, 0.2192, 0.5445, 0.219, 0.5448, 0.259, 0.5286, 0.2569, 0.5705, 0.4216, 0.5538, 0.4722, 0.5499, 0.4346, 0.5613, 0.3918, 0.5538, 0.4722, 0.534, 0.4724, 0.5337, 0.4325, 0.5499, 0.4346, 0.548, 0.423, 0.5352, 0.4192, 0.5355, 0.4074, 0.5466, 0.4101, 0.5172, 0.2997, 0.5286, 0.2569, 0.5305, 0.2684, 0.5212, 0.3039, 0.5337, 0.4325, 0.5172, 0.3782, 0.5215, 0.372, 0.5352, 0.4192, 0.5613, 0.3133, 0.5613, 0.3918, 0.5573, 0.3876, 0.557, 0.3195, 0.5286, 0.2569, 0.5448, 0.259, 0.5433, 0.2723, 0.5305, 0.2684, 0.5172, 0.3782, 0.5172, 0.2997, 0.5212, 0.3039, 0.5215, 0.372, 0.5499, 0.4346, 0.5337, 0.4325, 0.5352, 0.4192, 0.548, 0.423, 0.5613, 0.3918, 0.5499, 0.4346, 0.548, 0.423, 0.5573, 0.3876, 0.5544, 0.3234, 0.5545, 0.3798, 0.5506, 0.3761, 0.5503, 0.3289, 0.5573, 0.3876, 0.548, 0.423, 0.5466, 0.4101, 0.5545, 0.3798, 0.5433, 0.2723, 0.557, 0.3195, 0.5544, 0.3234, 0.543, 0.2841, 0.5212, 0.3039, 0.5305, 0.2684, 0.5319, 0.2814, 0.524, 0.3117, 0.5352, 0.4192, 0.5215, 0.372, 0.5241, 0.3681, 0.5355, 0.4074, 0.557, 0.3195, 0.5573, 0.3876, 0.5545, 0.3798, 0.5544, 0.3234, 0.5305, 0.2684, 0.5433, 0.2723, 0.543, 0.2841, 0.5319, 0.2814, 0.5215, 0.372, 0.5212, 0.3039, 0.524, 0.3117, 0.5241, 0.3681, 0.5319, 0.2814, 0.543, 0.2841, 0.5413, 0.2957, 0.5336, 0.2916, 0.5241, 0.3681, 0.524, 0.3117, 0.5279, 0.3154, 0.5282, 0.3626, 0.5466, 0.4101, 0.5355, 0.4074, 0.5372, 0.3958, 0.5449, 0.3999, 0.5545, 0.3798, 0.5466, 0.4101, 0.5449, 0.3999, 0.5506, 0.3761, 0.543, 0.2841, 0.5544, 0.3234, 0.5503, 0.3289, 0.5413, 0.2957, 0.524, 0.3117, 0.5319, 0.2814, 0.5336, 0.2916, 0.5279, 0.3154, 0.5355, 0.4074, 0.5241, 0.3681, 0.5282, 0.3626, 0.5372, 0.3958, 0.5463, 0.2044, 0.5233, 0.2065, 0.5182, 0.1727, 0.5528, 0.1898, 0.5552, 0.4849, 0.5754, 0.4293, 0.583, 0.4256, 0.5603, 0.5187, 0.5322, 0.4871, 0.5552, 0.4849, 0.5603, 0.5187, 0.5257, 0.5016, 0.5031, 0.2622, 0.5016, 0.4009, 0.4954, 0.4067, 0.4954, 0.2659, 0.5769, 0.2906, 0.5463, 0.2044, 0.5528, 0.1898, 0.583, 0.2848, 0.5233, 0.2065, 0.5031, 0.2622, 0.4954, 0.2659, 0.5182, 0.1727, 0.5754, 0.4293, 0.5769, 0.2906, 0.583, 0.2848, 0.583, 0.4256, 0.08903, 0.2375, 0.2776, 0.2375, 0.2776, 0.7375, 0.08903, 0.7375, 0.08903, 0.2375, 0.2776, 0.2375, 0.2776, 0.7375, 0.08903, 0.7375, 0.08903, 0.2375, 0.2776, 0.2375, 0.2776, 0.7375, 0.08903, 0.7375, 0.08903, 0.2375, 0.2776, 0.2375, 0.2776, 0.7375, 0.08903, 0.7375, 0.08903, 0.2375, 0.2776, 0.2375, 0.2776, 0.7375, 0.08903, 0.7375, 0.08903, 0.2375, 0.2776, 0.2375, 0.2776, 0.7375, 0.08903, 0.7375, 0.4901, 0.7527, 0.5558, 0.6677, 0.5831, 0.4627, 0.5558, 0.2576, 0.4901, 0.1727, 0.4244, 0.2576, 0.3972, 0.4627, 0.4244, 0.6677, 0.08903, 0.2375, 0.2776, 0.2375, 0.2776, 0.7375, 0.08903, 0.7375, 0.08903, 0.2375, 0.2776, 0.2375, 0.2776, 0.7375, 0.08903, 0.7375, 0.1833, 0.7375, 0.25, 0.6643, 0.2776, 0.4875, 0.25, 0.3107, 0.1833, 0.2375, 0.1166, 0.3107, 0.08903, 0.4875, 0.1166, 0.6643, 0.4274, 0.2441, 0.4228, 0.2108, 0.4497, 0.1913, 0.4456, 0.24, 0.4456, 0.24, 0.4497, 0.1913, 0.4893, 0.2778, 0.471, 0.3037, 0.471, 0.3037, 0.4893, 0.2778, 0.4869, 0.4167, 0.4741, 0.396, 0.4741, 0.396, 0.4869, 0.4167, 0.4698, 0.4682, 0.4652, 0.4349, 0.4652, 0.4349, 0.4698, 0.4682, 0.4429, 0.4878, 0.447, 0.4391, 0.447, 0.4391, 0.4429, 0.4878, 0.4033, 0.4012, 0.4216, 0.3753, 0.4893, 0.2778, 0.4497, 0.1913, 0.4557, 0.1727, 0.4954, 0.2661, 0.4216, 0.3753, 0.4033, 0.4012, 0.4057, 0.2623, 0.4185, 0.283, 0.4185, 0.283, 0.4057, 0.2623, 0.4228, 0.2108, 0.4274, 0.2441, 0.471, 0.3037, 0.4741, 0.396, 0.4658, 0.3769, 0.4624, 0.3163, 0.447, 0.4391, 0.4216, 0.3753, 0.4302, 0.3628, 0.4463, 0.4058, 0.4741, 0.396, 0.4652, 0.4349, 0.4598, 0.4088, 0.4658, 0.3769, 0.4216, 0.3753, 0.4185, 0.283, 0.4268, 0.3021, 0.4302, 0.3628, 0.4456, 0.24, 0.471, 0.3037, 0.4624, 0.3163, 0.4463, 0.2732, 0.4652, 0.4349, 0.447, 0.4391, 0.4463, 0.4058, 0.4598, 0.4088, 0.4185, 0.283, 0.4274, 0.2441, 0.4328, 0.2702, 0.4268, 0.3021, 0.4274, 0.2441, 0.4456, 0.24, 0.4463, 0.2732, 0.4328, 0.2702, 0.4429, 0.4878, 0.4698, 0.4682, 0.4747, 0.5015, 0.4369, 0.5063, 0.4228, 0.2108, 0.4057, 0.2623, 0.3972, 0.2669, 0.4179, 0.1776, 0.4497, 0.1913, 0.4228, 0.2108, 0.4179, 0.1776, 0.4557, 0.1727, 0.4869, 0.4167, 0.4893, 0.2778, 0.4954, 0.2661, 0.4954, 0.4121, 0.4033, 0.4012, 0.4429, 0.4878, 0.4369, 0.5063, 0.3972, 0.4129, 0.4698, 0.4682, 0.4869, 0.4167, 0.4954, 0.4121, 0.4747, 0.5015, 0.4057, 0.2623, 0.4033, 0.4012, 0.3972, 0.4129, 0.3972, 0.2669, 0.3972, 0.1727, 0.5831, 0.1727, 0.5831, 0.7527, 0.3972, 0.7527, 0.3972, 0.1727, 0.5831, 0.1727, 0.5831, 0.7527, 0.3972, 0.7527, 0.3972, 0.1727, 0.5831, 0.1727, 0.5831, 0.7527, 0.3972, 0.7527, 0.3972, 0.1727, 0.5831, 0.1727, 0.5831, 0.7527, 0.3972, 0.7527, 0.4901, 0.7527, 0.5706, 0.6077, 0.5706, 0.3177, 0.4901, 0.1727, 0.4096, 0.3177, 0.4096, 0.6077, 0.3972, 0.1727, 0.5831, 0.1727, 0.5831, 0.7527, 0.3972, 0.7527, 0.3972, 0.1727, 0.5831, 0.1727, 0.5831, 0.7527, 0.3972, 0.7527, 0.4901, 0.7527, 0.5706, 0.6077, 0.5706, 0.3177, 0.4901, 0.1727, 0.4096, 0.3177, 0.4096, 0.6077, 0.3972, 0.1727, 0.5831, 0.1727, 0.5831, 0.7527, 0.3972, 0.7527, 0.3972, 0.1727, 0.5831, 0.1727, 0.5831, 0.7527, 0.3972, 0.7527, 0.3972, 0.1727, 0.5831, 0.1727, 0.5831, 0.7527, 0.3972, 0.7527, 0.3972, 0.1727, 0.5831, 0.1727, 0.5831, 0.7527, 0.3972, 0.7527, 0.4901, 0.7527, 0.5706, 0.6077, 0.5706, 0.3177, 0.4901, 0.1727, 0.4096, 0.3177, 0.4096, 0.6077, 0.3972, 0.1727, 0.5831, 0.1727, 0.5831, 0.7527, 0.3972, 0.7527, 0.3972, 0.1727, 0.5831, 0.1727, 0.5831, 0.7527, 0.3972, 0.7527, 0.4901, 0.7527, 0.5706, 0.6077, 0.5706, 0.3177, 0.4901, 0.1727, 0.4096, 0.3177, 0.4096, 0.6077, 0.3972, 0.1727, 0.5831, 0.1727, 0.5831, 0.7527, 0.3972, 0.7527, 0.3972, 0.1727, 0.5831, 0.1727, 0.5831, 0.7527, 0.3972, 0.7527, 0.3972, 0.1727, 0.5831, 0.1727, 0.5831, 0.7527, 0.3972, 0.7527, 0.3972, 0.1727, 0.5831, 0.1727, 0.5831, 0.7527, 0.3972, 0.7527, 0.4901, 0.7527, 0.5706, 0.6077, 0.5706, 0.3177, 0.4901, 0.1727, 0.4096, 0.3177, 0.4096, 0.6077, 0.3972, 0.1727, 0.5831, 0.1727, 0.5831, 0.7527, 0.3972, 0.7527, 0.3972, 0.1727, 0.5831, 0.1727, 0.5831, 0.7527, 0.3972, 0.7527, 0.4901, 0.7527, 0.5706, 0.6077, 0.5706, 0.3177, 0.4901, 0.1727, 0.4096, 0.3177, 0.4096, 0.6077])
me_cylinder_004.materials.append(mat_material)
me_cylinder_004.use_remesh_preserve_volume = False
me_cylinder_004.use_remesh_preserve_attributes = False
me_cylinder_004.use_mirror_vertex_groups = False
me_cylinder_004.update()

# ---- objects
ob_cylinder_004 = bpy.data.objects.new('Cylinder.004', me_cylinder_004)

# ---- transforms, parenting, visibility, modifiers, constraints
ob_cylinder_004.location = (0.195, 0.0, -0.09621)
ob_cylinder_004.rotation_euler = (1.652, -0.4831, 6.283)
ob_cylinder_004.scale = (0.1206, 0.1208, 0.07307)
ob_cylinder_004.lineart.crease_threshold = 0.0

# ---- collection membership
col_collection_1.objects.link(ob_cylinder_004)

# ---- scene / render settings (as saved in the file)
scene.frame_start = 1; scene.frame_end = 250; scene.frame_set(1)
scene.render.engine = 'CYCLES'
scene.render.resolution_percentage = 50
scene.render.dither_intensity = 0.0
scene.cycles.use_denoising = False
scene.cycles.samples = 128
scene.cycles.sampling_pattern = 'TABULATED_SOBOL'
scene.cycles.use_adaptive_sampling = False
scene.cycles.use_light_tree = False
scene.cycles.blur_glossy = 0.0
scene.cycles.sample_clamp_indirect = 0.0
scene.view_settings.view_transform = 'Standard'
bpy.context.view_layer.update()

# ---- added for rendering (the .blend has no active camera and no usable light): camera, sun
cam_auto = bpy.data.cameras.new('AutoCamera')
cam_auto.lens = 50.0
cam_auto.sensor_width = 36.0
cam_auto.clip_end = 1000.0
ob_auto_camera = bpy.data.objects.new('AutoCamera', cam_auto)
scene.collection.objects.link(ob_auto_camera)
ob_auto_camera.location = (2.16866, -2.55039, 1.65073)
ob_auto_camera.rotation_euler = (1.09748, -7.21219e-08, 0.694738)
scene.camera = ob_auto_camera
light_auto_sun = bpy.data.lights.new('AutoSun', 'SUN')
light_auto_sun.energy = 3.0
light_auto_sun.angle = 0.0523599
ob_auto_sun = bpy.data.objects.new('AutoSun', light_auto_sun)
scene.collection.objects.link(ob_auto_sun)
ob_auto_sun.rotation_euler = (0.872665, 0.174533, 0.523599)
bpy.context.view_layer.update()
